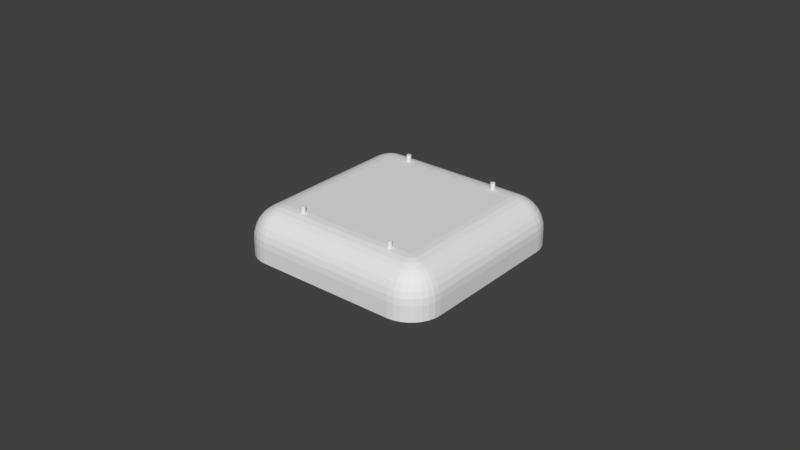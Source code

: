 # Source: pixel-power-bottom-1.blend  (saved by Blender 2.78.0; exported with 4.5.12 LTS)
import bpy
from mathutils import Matrix  # noqa: F401  (used for matrix-valued properties, if any)

bpy.ops.wm.read_factory_settings(use_empty=True)
scene = bpy.context.scene
scene.name = 'Scene'

# ---- collections
col_collection_1 = bpy.data.collections.new('Collection 1'); scene.collection.children.link(col_collection_1)

# ---- world
world_world = bpy.data.worlds.new('World'); scene.world = world_world
world_world.color = (0.05088, 0.05088, 0.05088)
world_world.use_sun_shadow = False
world_world.sun_shadow_jitter_overblur = 0.0
world_world.cycles.sampling_method = 'MANUAL'

# ---- meshes
me_cylinder_001 = bpy.data.meshes.new('Cylinder.001')
me_cylinder_001.from_pydata([(0.0, 0.00075, -0.01), (0.0, 0.00075, 0.01), (0.0001463, 0.0007356, -0.01), (0.0001463, 0.0007356, 0.01), (0.000287, 0.0006929, -0.01), (0.000287, 0.0006929, 0.01), (0.0004167, 0.0006236, -0.01), (0.0004167, 0.0006236, 0.01), (0.0005303, 0.0005303, -0.01), (0.0005303, 0.0005303, 0.01), (0.0006236, 0.0004167, -0.01), (0.0006236, 0.0004167, 0.01), (0.0006929, 0.000287, -0.01), (0.0006929, 0.000287, 0.01), (0.0007356, 0.0001463, -0.01), (0.0007356, 0.0001463, 0.01), (0.00075, 5.662e-11, -0.01), (0.00075, 5.662e-11, 0.01), (0.0007356, -0.0001463, -0.01), (0.0007356, -0.0001463, 0.01), (0.0006929, -0.000287, -0.01), (0.0006929, -0.000287, 0.01), (0.0006236, -0.0004167, -0.01), (0.0006236, -0.0004167, 0.01), (0.0005303, -0.0005303, -0.01), (0.0005303, -0.0005303, 0.01), (0.0004167, -0.0006236, -0.01), (0.0004167, -0.0006236, 0.01), (0.000287, -0.0006929, -0.01), (0.000287, -0.0006929, 0.01), (0.0001463, -0.0007356, -0.01), (0.0001463, -0.0007356, 0.01), (-2.444e-10, -0.00075, -0.01), (-2.444e-10, -0.00075, 0.01), (-0.0001463, -0.0007356, -0.01), (-0.0001463, -0.0007356, 0.01), (-0.000287, -0.0006929, -0.01), (-0.000287, -0.0006929, 0.01), (-0.0004167, -0.0006236, -0.01), (-0.0004167, -0.0006236, 0.01), (-0.0005303, -0.0005303, -0.01), (-0.0005303, -0.0005303, 0.01), (-0.0006236, -0.0004167, -0.01), (-0.0006236, -0.0004167, 0.01), (-0.0006929, -0.000287, -0.01), (-0.0006929, -0.000287, 0.01), (-0.0007356, -0.0001463, -0.01), (-0.0007356, -0.0001463, 0.01), (-0.00075, 7.242e-10, -0.01), (-0.00075, 7.242e-10, 0.01), (-0.0007356, 0.0001463, -0.01), (-0.0007356, 0.0001463, 0.01), (-0.0006929, 0.000287, -0.01), (-0.0006929, 0.000287, 0.01), (-0.0006236, 0.0004167, -0.01), (-0.0006236, 0.0004167, 0.01), (-0.0005303, 0.0005303, -0.01), (-0.0005303, 0.0005303, 0.01), (-0.0004167, 0.0006236, -0.01), (-0.0004167, 0.0006236, 0.01), (-0.000287, 0.0006929, -0.01), (-0.000287, 0.0006929, 0.01), (-0.0001463, 0.0007356, -0.01), (-0.0001463, 0.0007356, 0.01)], [], [(0, 1, 3, 2), (2, 3, 5, 4), (4, 5, 7, 6), (6, 7, 9, 8), (8, 9, 11, 10), (10, 11, 13, 12), (12, 13, 15, 14), (14, 15, 17, 16), (16, 17, 19, 18), (18, 19, 21, 20), (20, 21, 23, 22), (22, 23, 25, 24), (24, 25, 27, 26), (26, 27, 29, 28), (28, 29, 31, 30), (30, 31, 33, 32), (32, 33, 35, 34), (34, 35, 37, 36), (36, 37, 39, 38), (38, 39, 41, 40), (40, 41, 43, 42), (42, 43, 45, 44), (44, 45, 47, 46), (46, 47, 49, 48), (48, 49, 51, 50), (50, 51, 53, 52), (52, 53, 55, 54), (54, 55, 57, 56), (56, 57, 59, 58), (58, 59, 61, 60), (3, 1, 63, 61, 59, 57, 55, 53, 51, 49, 47, 45, 43, 41, 39, 37, 35, 33, 31, 29, 27, 25, 23, 21, 19, 17, 15, 13, 11, 9, 7, 5), (60, 61, 63, 62), (62, 63, 1, 0), (0, 2, 4, 6, 8, 10, 12, 14, 16, 18, 20, 22, 24, 26, 28, 30, 32, 34, 36, 38, 40, 42, 44, 46, 48, 50, 52, 54, 56, 58, 60, 62)])
me_cylinder_001.use_remesh_preserve_volume = False
me_cylinder_001.use_remesh_preserve_attributes = False
me_cylinder_001.use_mirror_vertex_groups = False
me_cylinder_001.update()
me_cylinder_000 = bpy.data.meshes.new('Cylinder.000')
me_cylinder_000.from_pydata([(0.0, 0.00075, -0.01), (0.0, 0.00075, 0.01), (0.0001463, 0.0007356, -0.01), (0.0001463, 0.0007356, 0.01), (0.000287, 0.0006929, -0.01), (0.000287, 0.0006929, 0.01), (0.0004167, 0.0006236, -0.01), (0.0004167, 0.0006236, 0.01), (0.0005303, 0.0005303, -0.01), (0.0005303, 0.0005303, 0.01), (0.0006236, 0.0004167, -0.01), (0.0006236, 0.0004167, 0.01), (0.0006929, 0.000287, -0.01), (0.0006929, 0.000287, 0.01), (0.0007356, 0.0001463, -0.01), (0.0007356, 0.0001463, 0.01), (0.00075, 5.662e-11, -0.01), (0.00075, 5.662e-11, 0.01), (0.0007356, -0.0001463, -0.01), (0.0007356, -0.0001463, 0.01), (0.0006929, -0.000287, -0.01), (0.0006929, -0.000287, 0.01), (0.0006236, -0.0004167, -0.01), (0.0006236, -0.0004167, 0.01), (0.0005303, -0.0005303, -0.01), (0.0005303, -0.0005303, 0.01), (0.0004167, -0.0006236, -0.01), (0.0004167, -0.0006236, 0.01), (0.000287, -0.0006929, -0.01), (0.000287, -0.0006929, 0.01), (0.0001463, -0.0007356, -0.01), (0.0001463, -0.0007356, 0.01), (-2.444e-10, -0.00075, -0.01), (-2.444e-10, -0.00075, 0.01), (-0.0001463, -0.0007356, -0.01), (-0.0001463, -0.0007356, 0.01), (-0.000287, -0.0006929, -0.01), (-0.000287, -0.0006929, 0.01), (-0.0004167, -0.0006236, -0.01), (-0.0004167, -0.0006236, 0.01), (-0.0005303, -0.0005303, -0.01), (-0.0005303, -0.0005303, 0.01), (-0.0006236, -0.0004167, -0.01), (-0.0006236, -0.0004167, 0.01), (-0.0006929, -0.000287, -0.01), (-0.0006929, -0.000287, 0.01), (-0.0007356, -0.0001463, -0.01), (-0.0007356, -0.0001463, 0.01), (-0.00075, 7.242e-10, -0.01), (-0.00075, 7.242e-10, 0.01), (-0.0007356, 0.0001463, -0.01), (-0.0007356, 0.0001463, 0.01), (-0.0006929, 0.000287, -0.01), (-0.0006929, 0.000287, 0.01), (-0.0006236, 0.0004167, -0.01), (-0.0006236, 0.0004167, 0.01), (-0.0005303, 0.0005303, -0.01), (-0.0005303, 0.0005303, 0.01), (-0.0004167, 0.0006236, -0.01), (-0.0004167, 0.0006236, 0.01), (-0.000287, 0.0006929, -0.01), (-0.000287, 0.0006929, 0.01), (-0.0001463, 0.0007356, -0.01), (-0.0001463, 0.0007356, 0.01)], [], [(0, 1, 3, 2), (2, 3, 5, 4), (4, 5, 7, 6), (6, 7, 9, 8), (8, 9, 11, 10), (10, 11, 13, 12), (12, 13, 15, 14), (14, 15, 17, 16), (16, 17, 19, 18), (18, 19, 21, 20), (20, 21, 23, 22), (22, 23, 25, 24), (24, 25, 27, 26), (26, 27, 29, 28), (28, 29, 31, 30), (30, 31, 33, 32), (32, 33, 35, 34), (34, 35, 37, 36), (36, 37, 39, 38), (38, 39, 41, 40), (40, 41, 43, 42), (42, 43, 45, 44), (44, 45, 47, 46), (46, 47, 49, 48), (48, 49, 51, 50), (50, 51, 53, 52), (52, 53, 55, 54), (54, 55, 57, 56), (56, 57, 59, 58), (58, 59, 61, 60), (3, 1, 63, 61, 59, 57, 55, 53, 51, 49, 47, 45, 43, 41, 39, 37, 35, 33, 31, 29, 27, 25, 23, 21, 19, 17, 15, 13, 11, 9, 7, 5), (60, 61, 63, 62), (62, 63, 1, 0), (0, 2, 4, 6, 8, 10, 12, 14, 16, 18, 20, 22, 24, 26, 28, 30, 32, 34, 36, 38, 40, 42, 44, 46, 48, 50, 52, 54, 56, 58, 60, 62)])
me_cylinder_000.use_remesh_preserve_volume = False
me_cylinder_000.use_remesh_preserve_attributes = False
me_cylinder_000.use_mirror_vertex_groups = False
me_cylinder_000.update()
me_cylinder_004 = bpy.data.meshes.new('Cylinder.004')
me_cylinder_004.from_pydata([(0.0, 0.00075, -0.01), (0.0, 0.00075, 0.01), (0.0001463, 0.0007356, -0.01), (0.0001463, 0.0007356, 0.01), (0.000287, 0.0006929, -0.01), (0.000287, 0.0006929, 0.01), (0.0004167, 0.0006236, -0.01), (0.0004167, 0.0006236, 0.01), (0.0005303, 0.0005303, -0.01), (0.0005303, 0.0005303, 0.01), (0.0006236, 0.0004167, -0.01), (0.0006236, 0.0004167, 0.01), (0.0006929, 0.000287, -0.01), (0.0006929, 0.000287, 0.01), (0.0007356, 0.0001463, -0.01), (0.0007356, 0.0001463, 0.01), (0.00075, 5.662e-11, -0.01), (0.00075, 5.662e-11, 0.01), (0.0007356, -0.0001463, -0.01), (0.0007356, -0.0001463, 0.01), (0.0006929, -0.000287, -0.01), (0.0006929, -0.000287, 0.01), (0.0006236, -0.0004167, -0.01), (0.0006236, -0.0004167, 0.01), (0.0005303, -0.0005303, -0.01), (0.0005303, -0.0005303, 0.01), (0.0004167, -0.0006236, -0.01), (0.0004167, -0.0006236, 0.01), (0.000287, -0.0006929, -0.01), (0.000287, -0.0006929, 0.01), (0.0001463, -0.0007356, -0.01), (0.0001463, -0.0007356, 0.01), (-2.444e-10, -0.00075, -0.01), (-2.444e-10, -0.00075, 0.01), (-0.0001463, -0.0007356, -0.01), (-0.0001463, -0.0007356, 0.01), (-0.000287, -0.0006929, -0.01), (-0.000287, -0.0006929, 0.01), (-0.0004167, -0.0006236, -0.01), (-0.0004167, -0.0006236, 0.01), (-0.0005303, -0.0005303, -0.01), (-0.0005303, -0.0005303, 0.01), (-0.0006236, -0.0004167, -0.01), (-0.0006236, -0.0004167, 0.01), (-0.0006929, -0.000287, -0.01), (-0.0006929, -0.000287, 0.01), (-0.0007356, -0.0001463, -0.01), (-0.0007356, -0.0001463, 0.01), (-0.00075, 7.242e-10, -0.01), (-0.00075, 7.242e-10, 0.01), (-0.0007356, 0.0001463, -0.01), (-0.0007356, 0.0001463, 0.01), (-0.0006929, 0.000287, -0.01), (-0.0006929, 0.000287, 0.01), (-0.0006236, 0.0004167, -0.01), (-0.0006236, 0.0004167, 0.01), (-0.0005303, 0.0005303, -0.01), (-0.0005303, 0.0005303, 0.01), (-0.0004167, 0.0006236, -0.01), (-0.0004167, 0.0006236, 0.01), (-0.000287, 0.0006929, -0.01), (-0.000287, 0.0006929, 0.01), (-0.0001463, 0.0007356, -0.01), (-0.0001463, 0.0007356, 0.01)], [], [(0, 1, 3, 2), (2, 3, 5, 4), (4, 5, 7, 6), (6, 7, 9, 8), (8, 9, 11, 10), (10, 11, 13, 12), (12, 13, 15, 14), (14, 15, 17, 16), (16, 17, 19, 18), (18, 19, 21, 20), (20, 21, 23, 22), (22, 23, 25, 24), (24, 25, 27, 26), (26, 27, 29, 28), (28, 29, 31, 30), (30, 31, 33, 32), (32, 33, 35, 34), (34, 35, 37, 36), (36, 37, 39, 38), (38, 39, 41, 40), (40, 41, 43, 42), (42, 43, 45, 44), (44, 45, 47, 46), (46, 47, 49, 48), (48, 49, 51, 50), (50, 51, 53, 52), (52, 53, 55, 54), (54, 55, 57, 56), (56, 57, 59, 58), (58, 59, 61, 60), (3, 1, 63, 61, 59, 57, 55, 53, 51, 49, 47, 45, 43, 41, 39, 37, 35, 33, 31, 29, 27, 25, 23, 21, 19, 17, 15, 13, 11, 9, 7, 5), (60, 61, 63, 62), (62, 63, 1, 0), (0, 2, 4, 6, 8, 10, 12, 14, 16, 18, 20, 22, 24, 26, 28, 30, 32, 34, 36, 38, 40, 42, 44, 46, 48, 50, 52, 54, 56, 58, 60, 62)])
me_cylinder_004.use_remesh_preserve_volume = False
me_cylinder_004.use_remesh_preserve_attributes = False
me_cylinder_004.use_mirror_vertex_groups = False
me_cylinder_004.update()
me_cylinder_003 = bpy.data.meshes.new('Cylinder.003')
me_cylinder_003.from_pydata([(0.0, 0.00075, -0.01), (0.0, 0.00075, 0.01), (0.0001463, 0.0007356, -0.01), (0.0001463, 0.0007356, 0.01), (0.000287, 0.0006929, -0.01), (0.000287, 0.0006929, 0.01), (0.0004167, 0.0006236, -0.01), (0.0004167, 0.0006236, 0.01), (0.0005303, 0.0005303, -0.01), (0.0005303, 0.0005303, 0.01), (0.0006236, 0.0004167, -0.01), (0.0006236, 0.0004167, 0.01), (0.0006929, 0.000287, -0.01), (0.0006929, 0.000287, 0.01), (0.0007356, 0.0001463, -0.01), (0.0007356, 0.0001463, 0.01), (0.00075, 5.662e-11, -0.01), (0.00075, 5.662e-11, 0.01), (0.0007356, -0.0001463, -0.01), (0.0007356, -0.0001463, 0.01), (0.0006929, -0.000287, -0.01), (0.0006929, -0.000287, 0.01), (0.0006236, -0.0004167, -0.01), (0.0006236, -0.0004167, 0.01), (0.0005303, -0.0005303, -0.01), (0.0005303, -0.0005303, 0.01), (0.0004167, -0.0006236, -0.01), (0.0004167, -0.0006236, 0.01), (0.000287, -0.0006929, -0.01), (0.000287, -0.0006929, 0.01), (0.0001463, -0.0007356, -0.01), (0.0001463, -0.0007356, 0.01), (-2.444e-10, -0.00075, -0.01), (-2.444e-10, -0.00075, 0.01), (-0.0001463, -0.0007356, -0.01), (-0.0001463, -0.0007356, 0.01), (-0.000287, -0.0006929, -0.01), (-0.000287, -0.0006929, 0.01), (-0.0004167, -0.0006236, -0.01), (-0.0004167, -0.0006236, 0.01), (-0.0005303, -0.0005303, -0.01), (-0.0005303, -0.0005303, 0.01), (-0.0006236, -0.0004167, -0.01), (-0.0006236, -0.0004167, 0.01), (-0.0006929, -0.000287, -0.01), (-0.0006929, -0.000287, 0.01), (-0.0007356, -0.0001463, -0.01), (-0.0007356, -0.0001463, 0.01), (-0.00075, 7.242e-10, -0.01), (-0.00075, 7.242e-10, 0.01), (-0.0007356, 0.0001463, -0.01), (-0.0007356, 0.0001463, 0.01), (-0.0006929, 0.000287, -0.01), (-0.0006929, 0.000287, 0.01), (-0.0006236, 0.0004167, -0.01), (-0.0006236, 0.0004167, 0.01), (-0.0005303, 0.0005303, -0.01), (-0.0005303, 0.0005303, 0.01), (-0.0004167, 0.0006236, -0.01), (-0.0004167, 0.0006236, 0.01), (-0.000287, 0.0006929, -0.01), (-0.000287, 0.0006929, 0.01), (-0.0001463, 0.0007356, -0.01), (-0.0001463, 0.0007356, 0.01)], [], [(0, 1, 3, 2), (2, 3, 5, 4), (4, 5, 7, 6), (6, 7, 9, 8), (8, 9, 11, 10), (10, 11, 13, 12), (12, 13, 15, 14), (14, 15, 17, 16), (16, 17, 19, 18), (18, 19, 21, 20), (20, 21, 23, 22), (22, 23, 25, 24), (24, 25, 27, 26), (26, 27, 29, 28), (28, 29, 31, 30), (30, 31, 33, 32), (32, 33, 35, 34), (34, 35, 37, 36), (36, 37, 39, 38), (38, 39, 41, 40), (40, 41, 43, 42), (42, 43, 45, 44), (44, 45, 47, 46), (46, 47, 49, 48), (48, 49, 51, 50), (50, 51, 53, 52), (52, 53, 55, 54), (54, 55, 57, 56), (56, 57, 59, 58), (58, 59, 61, 60), (3, 1, 63, 61, 59, 57, 55, 53, 51, 49, 47, 45, 43, 41, 39, 37, 35, 33, 31, 29, 27, 25, 23, 21, 19, 17, 15, 13, 11, 9, 7, 5), (60, 61, 63, 62), (62, 63, 1, 0), (0, 2, 4, 6, 8, 10, 12, 14, 16, 18, 20, 22, 24, 26, 28, 30, 32, 34, 36, 38, 40, 42, 44, 46, 48, 50, 52, 54, 56, 58, 60, 62)])
me_cylinder_003.use_remesh_preserve_volume = False
me_cylinder_003.use_remesh_preserve_attributes = False
me_cylinder_003.use_mirror_vertex_groups = False
me_cylinder_003.update()
me_cube_002 = bpy.data.meshes.new('Cube.002')
me_cube_002.from_pydata([(-0.023, -0.033, 1.863e-09), (-0.033, -0.023, 1.863e-09), (-0.02495, -0.03281, 1.863e-09), (-0.02683, -0.03224, 1.863e-09), (-0.02856, -0.03131, 1.863e-09), (-0.03007, -0.03007, 1.863e-09), (-0.03131, -0.02856, 1.863e-09), (-0.03224, -0.02683, 1.863e-09), (-0.03281, -0.02495, 1.863e-09), (-0.033, 0.023, 1.863e-09), (-0.023, 0.033, 1.863e-09), (-0.03281, 0.02495, 1.863e-09), (-0.03224, 0.02683, 1.863e-09), (-0.03131, 0.02856, 1.863e-09), (-0.03007, 0.03007, 1.863e-09), (-0.02856, 0.03131, 1.863e-09), (-0.02683, 0.03224, 1.863e-09), (-0.02495, 0.03281, 1.863e-09), (0.033, -0.023, 1.863e-09), (0.023, -0.033, 1.863e-09), (0.03281, -0.02495, 1.863e-09), (0.03224, -0.02683, 1.863e-09), (0.03131, -0.02856, 1.863e-09), (0.03007, -0.03007, 1.863e-09), (0.02856, -0.03131, 1.863e-09), (0.02683, -0.03224, 1.863e-09), (0.02495, -0.03281, 1.863e-09), (0.023, 0.033, 1.863e-09), (0.033, 0.023, 1.863e-09), (0.02495, 0.03281, 1.863e-09), (0.02683, 0.03224, 1.863e-09), (0.02856, 0.03131, 1.863e-09), (0.03007, 0.03007, 1.863e-09), (0.03131, 0.02856, 1.863e-09), (0.03224, 0.02683, 1.863e-09), (0.03281, 0.02495, 1.863e-09), (-0.023, -0.02251, 0.015), (-0.033, -0.023, 0.005), (-0.02495, -0.0226, 0.01481), (-0.02683, -0.0227, 0.01424), (-0.02856, -0.02278, 0.01331), (-0.03007, -0.02286, 0.01207), (-0.03131, -0.02292, 0.01056), (-0.03224, -0.02296, 0.008827), (-0.03281, -0.02299, 0.006951), (-0.02251, -0.023, 0.015), (-0.023, -0.033, 0.005), (-0.0226, -0.02495, 0.01481), (-0.0227, -0.02683, 0.01424), (-0.02278, -0.02856, 0.01331), (-0.02286, -0.03007, 0.01207), (-0.02292, -0.03131, 0.01056), (-0.02296, -0.03224, 0.008827), (-0.02299, -0.03281, 0.006951), (-0.03281, -0.02495, 0.005), (-0.02488, -0.02337, 0.01481), (-0.02672, -0.02374, 0.01424), (-0.02843, -0.02408, 0.01331), (-0.02992, -0.02438, 0.01207), (-0.03115, -0.02462, 0.01056), (-0.03206, -0.0248, 0.008827), (-0.03262, -0.02491, 0.006951), (-0.03224, -0.02683, 0.005), (-0.02477, -0.02373, 0.01481), (-0.02651, -0.02445, 0.01424), (-0.02811, -0.02512, 0.01331), (-0.02952, -0.0257, 0.01207), (-0.03067, -0.02618, 0.01056), (-0.03153, -0.02653, 0.008827), (-0.03206, -0.02675, 0.006951), (-0.03131, -0.02856, 0.005), (-0.02459, -0.02406, 0.01481), (-0.02616, -0.02511, 0.01424), (-0.0276, -0.02607, 0.01331), (-0.02887, -0.02692, 0.01207), (-0.02991, -0.02761, 0.01056), (-0.03068, -0.02813, 0.008827), (-0.03115, -0.02845, 0.006951), (-0.03007, -0.03007, 0.005), (-0.02435, -0.02435, 0.01481), (-0.02568, -0.02568, 0.01424), (-0.02691, -0.02691, 0.01331), (-0.02799, -0.02799, 0.01207), (-0.02887, -0.02887, 0.01056), (-0.02953, -0.02953, 0.008827), (-0.02993, -0.02993, 0.006951), (-0.02856, -0.03131, 0.005), (-0.02406, -0.02459, 0.01481), (-0.02511, -0.02616, 0.01424), (-0.02607, -0.0276, 0.01331), (-0.02692, -0.02887, 0.01207), (-0.02761, -0.02991, 0.01056), (-0.02813, -0.03068, 0.008827), (-0.02845, -0.03115, 0.006951), (-0.02683, -0.03224, 0.005), (-0.02373, -0.02477, 0.01481), (-0.02445, -0.02651, 0.01424), (-0.02512, -0.02811, 0.01331), (-0.0257, -0.02952, 0.01207), (-0.02618, -0.03067, 0.01056), (-0.02653, -0.03153, 0.008827), (-0.02675, -0.03206, 0.006951), (-0.02299, -0.02295, 0.015), (-0.02495, -0.03281, 0.005), (-0.02337, -0.02488, 0.01481), (-0.02374, -0.02672, 0.01424), (-0.02408, -0.02843, 0.01331), (-0.02438, -0.02992, 0.01207), (-0.02462, -0.03115, 0.01056), (-0.0248, -0.03206, 0.008827), (-0.02491, -0.03262, 0.006951), (-0.02251, 0.023, 0.015), (-0.023, 0.033, 0.005), (-0.0226, 0.02495, 0.01481), (-0.0227, 0.02683, 0.01424), (-0.02278, 0.02856, 0.01331), (-0.02286, 0.03007, 0.01207), (-0.02292, 0.03131, 0.01056), (-0.02296, 0.03224, 0.008827), (-0.02299, 0.03281, 0.006951), (-0.023, 0.02251, 0.015), (-0.033, 0.023, 0.005), (-0.02495, 0.0226, 0.01481), (-0.02683, 0.0227, 0.01424), (-0.02856, 0.02278, 0.01331), (-0.03007, 0.02286, 0.01207), (-0.03131, 0.02292, 0.01056), (-0.03224, 0.02296, 0.008827), (-0.03281, 0.02299, 0.006951), (-0.02299, 0.02295, 0.015), (-0.02495, 0.03281, 0.005), (-0.02337, 0.02488, 0.01481), (-0.02374, 0.02672, 0.01424), (-0.02408, 0.02843, 0.01331), (-0.02438, 0.02992, 0.01207), (-0.02462, 0.03115, 0.01056), (-0.0248, 0.03206, 0.008827), (-0.02491, 0.03262, 0.006951), (-0.02683, 0.03224, 0.005), (-0.02373, 0.02477, 0.01481), (-0.02445, 0.02651, 0.01424), (-0.02512, 0.02811, 0.01331), (-0.0257, 0.02952, 0.01207), (-0.02618, 0.03067, 0.01056), (-0.02653, 0.03153, 0.008827), (-0.02675, 0.03206, 0.006951), (-0.02856, 0.03131, 0.005), (-0.02406, 0.02459, 0.01481), (-0.02511, 0.02616, 0.01424), (-0.02607, 0.0276, 0.01331), (-0.02692, 0.02887, 0.01207), (-0.02761, 0.02991, 0.01056), (-0.02813, 0.03068, 0.008827), (-0.02845, 0.03115, 0.006951), (-0.03007, 0.03007, 0.005), (-0.02435, 0.02435, 0.01481), (-0.02568, 0.02568, 0.01424), (-0.02691, 0.02691, 0.01331), (-0.02799, 0.02799, 0.01207), (-0.02887, 0.02887, 0.01056), (-0.02953, 0.02953, 0.008827), (-0.02993, 0.02993, 0.006951), (-0.03131, 0.02856, 0.005), (-0.02459, 0.02406, 0.01481), (-0.02616, 0.02511, 0.01424), (-0.0276, 0.02607, 0.01331), (-0.02887, 0.02692, 0.01207), (-0.02991, 0.02761, 0.01056), (-0.03068, 0.02813, 0.008827), (-0.03115, 0.02845, 0.006951), (-0.03224, 0.02683, 0.005), (-0.02477, 0.02373, 0.01481), (-0.02651, 0.02445, 0.01424), (-0.02811, 0.02512, 0.01331), (-0.02952, 0.0257, 0.01207), (-0.03067, 0.02618, 0.01056), (-0.03153, 0.02653, 0.008827), (-0.03206, 0.02675, 0.006951), (-0.03281, 0.02495, 0.005), (-0.02488, 0.02337, 0.01481), (-0.02672, 0.02374, 0.01424), (-0.02843, 0.02408, 0.01331), (-0.02992, 0.02438, 0.01207), (-0.03115, 0.02462, 0.01056), (-0.03206, 0.0248, 0.008827), (-0.03262, 0.02491, 0.006951), (0.02251, -0.023, 0.015), (0.023, -0.033, 0.005), (0.0226, -0.02495, 0.01481), (0.0227, -0.02683, 0.01424), (0.02278, -0.02856, 0.01331), (0.02286, -0.03007, 0.01207), (0.02292, -0.03131, 0.01056), (0.02296, -0.03224, 0.008827), (0.02299, -0.03281, 0.006951), (0.023, -0.02251, 0.015), (0.033, -0.023, 0.005), (0.02495, -0.0226, 0.01481), (0.02683, -0.0227, 0.01424), (0.02856, -0.02278, 0.01331), (0.03007, -0.02286, 0.01207), (0.03131, -0.02292, 0.01056), (0.03224, -0.02296, 0.008827), (0.03281, -0.02299, 0.006951), (0.02495, -0.03281, 0.005), (0.02337, -0.02488, 0.01481), (0.02374, -0.02672, 0.01424), (0.02408, -0.02843, 0.01331), (0.02438, -0.02992, 0.01207), (0.02462, -0.03115, 0.01056), (0.0248, -0.03206, 0.008827), (0.02491, -0.03262, 0.006951), (0.02683, -0.03224, 0.005), (0.02373, -0.02477, 0.01481), (0.02445, -0.02651, 0.01424), (0.02512, -0.02811, 0.01331), (0.0257, -0.02952, 0.01207), (0.02618, -0.03067, 0.01056), (0.02653, -0.03153, 0.008827), (0.02675, -0.03206, 0.006951), (0.02856, -0.03131, 0.005), (0.02406, -0.02459, 0.01481), (0.02511, -0.02616, 0.01424), (0.02607, -0.0276, 0.01331), (0.02692, -0.02887, 0.01207), (0.02761, -0.02991, 0.01056), (0.02813, -0.03068, 0.008827), (0.02845, -0.03115, 0.006951), (0.03007, -0.03007, 0.005), (0.02435, -0.02435, 0.01481), (0.02568, -0.02568, 0.01424), (0.02691, -0.02691, 0.01331), (0.02799, -0.02799, 0.01207), (0.02887, -0.02887, 0.01056), (0.02953, -0.02953, 0.008827), (0.02993, -0.02993, 0.006951), (0.03131, -0.02856, 0.005), (0.02459, -0.02406, 0.01481), (0.02616, -0.02511, 0.01424), (0.0276, -0.02607, 0.01331), (0.02887, -0.02692, 0.01207), (0.02991, -0.02761, 0.01056), (0.03068, -0.02813, 0.008827), (0.03115, -0.02845, 0.006951), (0.03224, -0.02683, 0.005), (0.02477, -0.02373, 0.01481), (0.02651, -0.02445, 0.01424), (0.02811, -0.02512, 0.01331), (0.02952, -0.0257, 0.01207), (0.03067, -0.02618, 0.01056), (0.03153, -0.02653, 0.008827), (0.03206, -0.02675, 0.006951), (0.02295, -0.02299, 0.015), (0.03281, -0.02495, 0.005), (0.02488, -0.02337, 0.01481), (0.02672, -0.02374, 0.01424), (0.02843, -0.02408, 0.01331), (0.02992, -0.02438, 0.01207), (0.03115, -0.02462, 0.01056), (0.03206, -0.0248, 0.008827), (0.03262, -0.02491, 0.006951), (0.023, 0.02251, 0.015), (0.033, 0.023, 0.005), (0.02495, 0.0226, 0.01481), (0.02683, 0.0227, 0.01424), (0.02856, 0.02278, 0.01331), (0.03007, 0.02286, 0.01207), (0.03131, 0.02292, 0.01056), (0.03224, 0.02296, 0.008827), (0.03281, 0.02299, 0.006951), (0.02251, 0.023, 0.015), (0.023, 0.033, 0.005), (0.0226, 0.02495, 0.01481), (0.0227, 0.02683, 0.01424), (0.02278, 0.02856, 0.01331), (0.02286, 0.03007, 0.01207), (0.02292, 0.03131, 0.01056), (0.02296, 0.03224, 0.008827), (0.02299, 0.03281, 0.006951), (0.03281, 0.02495, 0.005), (0.02488, 0.02337, 0.01481), (0.02672, 0.02374, 0.01424), (0.02843, 0.02408, 0.01331), (0.02992, 0.02438, 0.01207), (0.03115, 0.02462, 0.01056), (0.03206, 0.0248, 0.008827), (0.03262, 0.02491, 0.006951), (0.03224, 0.02683, 0.005), (0.02477, 0.02373, 0.01481), (0.02651, 0.02445, 0.01424), (0.02811, 0.02512, 0.01331), (0.02952, 0.0257, 0.01207), (0.03067, 0.02618, 0.01056), (0.03153, 0.02653, 0.008827), (0.03206, 0.02675, 0.006951), (0.03131, 0.02856, 0.005), (0.02459, 0.02406, 0.01481), (0.02616, 0.02511, 0.01424), (0.0276, 0.02607, 0.01331), (0.02887, 0.02692, 0.01207), (0.02991, 0.02761, 0.01056), (0.03068, 0.02813, 0.008827), (0.03115, 0.02845, 0.006951), (0.02297, 0.02297, 0.015), (0.03007, 0.03007, 0.005), (0.02435, 0.02435, 0.01481), (0.02568, 0.02568, 0.01424), (0.02691, 0.02691, 0.01331), (0.02799, 0.02799, 0.01207), (0.02887, 0.02887, 0.01056), (0.02953, 0.02953, 0.008827), (0.02993, 0.02993, 0.006951), (0.02856, 0.03131, 0.005), (0.02406, 0.02459, 0.01481), (0.02511, 0.02616, 0.01424), (0.02607, 0.0276, 0.01331), (0.02692, 0.02887, 0.01207), (0.02761, 0.02991, 0.01056), (0.02813, 0.03068, 0.008827), (0.02845, 0.03115, 0.006951), (0.02683, 0.03224, 0.005), (0.02373, 0.02477, 0.01481), (0.02445, 0.02651, 0.01424), (0.02512, 0.02811, 0.01331), (0.0257, 0.02952, 0.01207), (0.02618, 0.03067, 0.01056), (0.02653, 0.03153, 0.008827), (0.02675, 0.03206, 0.006951), (0.02495, 0.03281, 0.005), (0.02337, 0.02488, 0.01481), (0.02374, 0.02672, 0.01424), (0.02408, 0.02843, 0.01331), (0.02438, 0.02992, 0.01207), (0.02462, 0.03115, 0.01056), (0.0248, 0.03206, 0.008827), (0.02491, 0.03262, 0.006951)], [], [(0, 46, 103, 2), (204, 26, 25, 212), (8, 54, 37, 1), (19, 187, 46, 0), (178, 11, 9, 121), (7, 62, 54, 8), (112, 10, 17, 130), (2, 103, 94, 3), (3, 94, 86, 4), (4, 86, 78, 5), (5, 78, 70, 6), (6, 70, 62, 7), (1, 37, 121, 9), (10, 112, 271, 27), (138, 16, 15, 146), (146, 15, 14, 154), (154, 14, 13, 162), (162, 13, 12, 170), (170, 12, 11, 178), (187, 19, 26, 204), (130, 17, 16, 138), (328, 29, 27, 271), (287, 34, 33, 295), (295, 33, 32, 304), (304, 32, 31, 312), (312, 31, 30, 320), (320, 30, 29, 328), (279, 35, 34, 287), (253, 20, 18, 196), (212, 25, 24, 220), (220, 24, 23, 228), (228, 23, 22, 236), (236, 22, 21, 244), (244, 21, 20, 253), (262, 28, 35, 279), (28, 262, 196, 18), (45, 102, 104, 47), (47, 104, 105, 48), (48, 105, 106, 49), (49, 106, 107, 50), (50, 107, 108, 51), (51, 108, 109, 52), (52, 109, 110, 53), (53, 110, 103, 46), (102, 95, 104), (104, 95, 96, 105), (105, 96, 97, 106), (106, 97, 98, 107), (107, 98, 99, 108), (108, 99, 100, 109), (109, 100, 101, 110), (110, 101, 94, 103), (102, 87, 95), (95, 87, 88, 96), (96, 88, 89, 97), (97, 89, 90, 98), (98, 90, 91, 99), (99, 91, 92, 100), (100, 92, 93, 101), (101, 93, 86, 94), (102, 79, 87), (87, 79, 80, 88), (88, 80, 81, 89), (89, 81, 82, 90), (90, 82, 83, 91), (91, 83, 84, 92), (92, 84, 85, 93), (93, 85, 78, 86), (102, 71, 79), (79, 71, 72, 80), (80, 72, 73, 81), (81, 73, 74, 82), (82, 74, 75, 83), (83, 75, 76, 84), (84, 76, 77, 85), (85, 77, 70, 78), (102, 63, 71), (71, 63, 64, 72), (72, 64, 65, 73), (73, 65, 66, 74), (74, 66, 67, 75), (75, 67, 68, 76), (76, 68, 69, 77), (77, 69, 62, 70), (102, 55, 63), (63, 55, 56, 64), (64, 56, 57, 65), (65, 57, 58, 66), (66, 58, 59, 67), (67, 59, 60, 68), (68, 60, 61, 69), (69, 61, 54, 62), (102, 36, 38, 55), (55, 38, 39, 56), (56, 39, 40, 57), (57, 40, 41, 58), (58, 41, 42, 59), (59, 42, 43, 60), (60, 43, 44, 61), (61, 44, 37, 54), (129, 111, 113, 131), (131, 113, 114, 132), (132, 114, 115, 133), (133, 115, 116, 134), (134, 116, 117, 135), (135, 117, 118, 136), (136, 118, 119, 137), (137, 119, 112, 130), (129, 131, 139), (139, 131, 132, 140), (140, 132, 133, 141), (141, 133, 134, 142), (142, 134, 135, 143), (143, 135, 136, 144), (144, 136, 137, 145), (145, 137, 130, 138), (129, 139, 147), (147, 139, 140, 148), (148, 140, 141, 149), (149, 141, 142, 150), (150, 142, 143, 151), (151, 143, 144, 152), (152, 144, 145, 153), (153, 145, 138, 146), (129, 147, 155), (155, 147, 148, 156), (156, 148, 149, 157), (157, 149, 150, 158), (158, 150, 151, 159), (159, 151, 152, 160), (160, 152, 153, 161), (161, 153, 146, 154), (129, 155, 163), (163, 155, 156, 164), (164, 156, 157, 165), (165, 157, 158, 166), (166, 158, 159, 167), (167, 159, 160, 168), (168, 160, 161, 169), (169, 161, 154, 162), (129, 163, 171), (171, 163, 164, 172), (172, 164, 165, 173), (173, 165, 166, 174), (174, 166, 167, 175), (175, 167, 168, 176), (176, 168, 169, 177), (177, 169, 162, 170), (129, 171, 179), (179, 171, 172, 180), (180, 172, 173, 181), (181, 173, 174, 182), (182, 174, 175, 183), (183, 175, 176, 184), (184, 176, 177, 185), (185, 177, 170, 178), (120, 129, 179, 122), (122, 179, 180, 123), (123, 180, 181, 124), (124, 181, 182, 125), (125, 182, 183, 126), (126, 183, 184, 127), (127, 184, 185, 128), (128, 185, 178, 121), (303, 261, 263, 280), (280, 263, 264, 281), (281, 264, 265, 282), (282, 265, 266, 283), (283, 266, 267, 284), (284, 267, 268, 285), (285, 268, 269, 286), (286, 269, 262, 279), (303, 280, 288), (288, 280, 281, 289), (289, 281, 282, 290), (290, 282, 283, 291), (291, 283, 284, 292), (292, 284, 285, 293), (293, 285, 286, 294), (294, 286, 279, 287), (303, 288, 296), (296, 288, 289, 297), (297, 289, 290, 298), (298, 290, 291, 299), (299, 291, 292, 300), (300, 292, 293, 301), (301, 293, 294, 302), (302, 294, 287, 295), (303, 296, 305), (305, 296, 297, 306), (306, 297, 298, 307), (307, 298, 299, 308), (308, 299, 300, 309), (309, 300, 301, 310), (310, 301, 302, 311), (311, 302, 295, 304), (303, 305, 313), (313, 305, 306, 314), (314, 306, 307, 315), (315, 307, 308, 316), (316, 308, 309, 317), (317, 309, 310, 318), (318, 310, 311, 319), (319, 311, 304, 312), (303, 313, 321), (321, 313, 314, 322), (322, 314, 315, 323), (323, 315, 316, 324), (324, 316, 317, 325), (325, 317, 318, 326), (326, 318, 319, 327), (327, 319, 312, 320), (303, 321, 329), (329, 321, 322, 330), (330, 322, 323, 331), (331, 323, 324, 332), (332, 324, 325, 333), (333, 325, 326, 334), (334, 326, 327, 335), (335, 327, 320, 328), (270, 303, 329, 272), (272, 329, 330, 273), (273, 330, 331, 274), (274, 331, 332, 275), (275, 332, 333, 276), (276, 333, 334, 277), (277, 334, 335, 278), (278, 335, 328, 271), (252, 186, 188, 205), (205, 188, 189, 206), (206, 189, 190, 207), (207, 190, 191, 208), (208, 191, 192, 209), (209, 192, 193, 210), (210, 193, 194, 211), (211, 194, 187, 204), (252, 205, 213), (213, 205, 206, 214), (214, 206, 207, 215), (215, 207, 208, 216), (216, 208, 209, 217), (217, 209, 210, 218), (218, 210, 211, 219), (219, 211, 204, 212), (252, 213, 221), (221, 213, 214, 222), (222, 214, 215, 223), (223, 215, 216, 224), (224, 216, 217, 225), (225, 217, 218, 226), (226, 218, 219, 227), (227, 219, 212, 220), (252, 221, 229), (229, 221, 222, 230), (230, 222, 223, 231), (231, 223, 224, 232), (232, 224, 225, 233), (233, 225, 226, 234), (234, 226, 227, 235), (235, 227, 220, 228), (252, 229, 237), (237, 229, 230, 238), (238, 230, 231, 239), (239, 231, 232, 240), (240, 232, 233, 241), (241, 233, 234, 242), (242, 234, 235, 243), (243, 235, 228, 236), (252, 237, 245), (245, 237, 238, 246), (246, 238, 239, 247), (247, 239, 240, 248), (248, 240, 241, 249), (249, 241, 242, 250), (250, 242, 243, 251), (251, 243, 236, 244), (252, 245, 254), (254, 245, 246, 255), (255, 246, 247, 256), (256, 247, 248, 257), (257, 248, 249, 258), (258, 249, 250, 259), (259, 250, 251, 260), (260, 251, 244, 253), (195, 252, 254, 197), (197, 254, 255, 198), (198, 255, 256, 199), (199, 256, 257, 200), (200, 257, 258, 201), (201, 258, 259, 202), (202, 259, 260, 203), (203, 260, 253, 196), (36, 120, 122, 38), (38, 122, 123, 39), (39, 123, 124, 40), (40, 124, 125, 41), (41, 125, 126, 42), (42, 126, 127, 43), (43, 127, 128, 44), (44, 128, 121, 37), (186, 45, 47, 188), (188, 47, 48, 189), (189, 48, 49, 190), (190, 49, 50, 191), (191, 50, 51, 192), (192, 51, 52, 193), (193, 52, 53, 194), (194, 53, 46, 187), (196, 262, 269, 203), (203, 269, 268, 202), (202, 268, 267, 201), (201, 267, 266, 200), (200, 266, 265, 199), (199, 265, 264, 198), (198, 264, 263, 197), (197, 263, 261, 195), (271, 112, 119, 278), (278, 119, 118, 277), (277, 118, 117, 276), (276, 117, 116, 275), (275, 116, 115, 274), (274, 115, 114, 273), (273, 114, 113, 272), (272, 113, 111, 270), (28, 18, 20, 21, 22, 23, 24, 25, 26, 19, 0, 2, 3, 4, 5, 6, 7, 8, 1, 9, 11, 12, 13, 14, 15, 16, 17, 10, 27, 29, 30, 31, 32, 33, 34, 35), (120, 36, 102, 45, 186, 252, 195, 261, 303, 270, 111, 129)])
me_cube_002.use_remesh_preserve_volume = False
me_cube_002.use_remesh_preserve_attributes = False
me_cube_002.use_mirror_vertex_groups = False
me_cube_002.update()

# ---- objects
ob_cylinder_003 = bpy.data.objects.new('Cylinder.003', me_cylinder_001)
ob_cylinder_002 = bpy.data.objects.new('Cylinder.002', me_cylinder_000)
ob_cylinder_000 = bpy.data.objects.new('Cylinder.000', me_cylinder_004)
ob_cylinder_001 = bpy.data.objects.new('Cylinder.001', me_cylinder_003)
ob_base = bpy.data.objects.new('Base', me_cube_002)

# ---- transforms, parenting, visibility, modifiers, constraints
ob_cylinder_003.location = (-0.016, -0.0235, 0.007)
ob_cylinder_003.lineart.crease_threshold = 0.0
ob_cylinder_002.location = (0.016, 0.0235, 0.007)
ob_cylinder_002.lineart.crease_threshold = 0.0
ob_cylinder_000.location = (-0.016, 0.0235, 0.007)
ob_cylinder_000.lineart.crease_threshold = 0.0
ob_cylinder_001.location = (0.016, -0.0235, 0.007)
ob_cylinder_001.lineart.crease_threshold = 0.0
ob_base.location = (0.0, 0.0, 0.0)
ob_base.lineart.crease_threshold = 0.0

# ---- collection membership
col_collection_1.objects.link(ob_cylinder_003)
col_collection_1.objects.link(ob_cylinder_002)
col_collection_1.objects.link(ob_cylinder_000)
col_collection_1.objects.link(ob_cylinder_001)
col_collection_1.objects.link(ob_base)

# ---- scene / render settings (as saved in the file)
scene.frame_start = 1; scene.frame_end = 250; scene.frame_set(1)
scene.render.engine = 'BLENDER_EEVEE_NEXT'
scene.render.resolution_percentage = 50
scene.render.dither_intensity = 0.0
scene.cycles.use_denoising = False
scene.cycles.samples = 128
scene.cycles.sampling_pattern = 'TABULATED_SOBOL'
scene.cycles.light_sampling_threshold = 0.0
scene.cycles.use_adaptive_sampling = False
scene.cycles.use_light_tree = False
scene.cycles.blur_glossy = 0.0
scene.cycles.sample_clamp_indirect = 0.0
scene.view_settings.view_transform = 'Standard'
bpy.context.view_layer.update()

# ---- added for rendering (the .blend has no active camera and no usable light): camera, sun
cam_auto = bpy.data.cameras.new('AutoCamera')
cam_auto.lens = 50.0
cam_auto.sensor_width = 36.0
cam_auto.clip_end = 1000.0
ob_auto_camera = bpy.data.objects.new('AutoCamera', cam_auto)
scene.collection.objects.link(ob_auto_camera)
ob_auto_camera.location = (0.185045, -0.222054, 0.155036)
ob_auto_camera.rotation_euler = (1.09748, -7.21219e-08, 0.694738)
scene.camera = ob_auto_camera
light_auto_sun = bpy.data.lights.new('AutoSun', 'SUN')
light_auto_sun.energy = 3.0
light_auto_sun.angle = 0.0523599
ob_auto_sun = bpy.data.objects.new('AutoSun', light_auto_sun)
scene.collection.objects.link(ob_auto_sun)
ob_auto_sun.rotation_euler = (0.872665, 0.174533, 0.523599)
bpy.context.view_layer.update()
